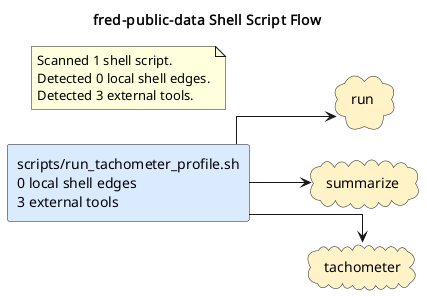

The diagram above was rendered by PlantUML. Its source (embedded in the PNG):
@startuml
title fred-public-data Shell Script Flow
left to right direction
skinparam shadowing false
skinparam defaultFontName Monospace
skinparam componentStyle rectangle
skinparam linetype ortho
rectangle "scripts/run_tachometer_profile.sh\n0 local shell edges\n3 external tools" as shell_scripts_run_tachometer_profile_sh #DBEAFE
cloud "run" as tool_run #FEF3C7
cloud "summarize" as tool_summarize #FEF3C7
cloud "tachometer" as tool_tachometer #FEF3C7
shell_scripts_run_tachometer_profile_sh --> tool_run
shell_scripts_run_tachometer_profile_sh --> tool_summarize
shell_scripts_run_tachometer_profile_sh --> tool_tachometer
note as shellGraphSummary
Scanned 1 shell script.
Detected 0 local shell edges.
Detected 3 external tools.
end note
@enduml